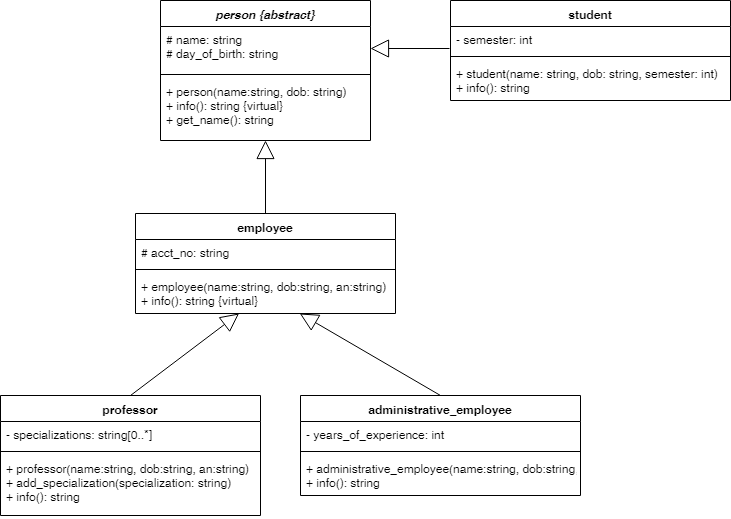

The diagram above was exported from draw.io. Its source (the exported page's mxGraphModel, read from the mxfile embedded in the PNG):
<mxGraphModel dx="1394" dy="715" grid="1" gridSize="10" guides="1" tooltips="1" connect="1" arrows="1" fold="1" page="1" pageScale="1" pageWidth="827" pageHeight="1169" math="0" shadow="0">
  <root>
    <mxCell id="0" />
    <mxCell id="1" parent="0" />
    <mxCell id="NAVmwPkXwVqnCndRXpV3-1" value="person {abstract}" style="swimlane;fontStyle=3;align=center;verticalAlign=top;childLayout=stackLayout;horizontal=1;startSize=26;horizontalStack=0;resizeParent=1;resizeParentMax=0;resizeLast=0;collapsible=1;marginBottom=0;" vertex="1" parent="1">
      <mxGeometry x="220" y="69" width="210" height="140" as="geometry" />
    </mxCell>
    <mxCell id="NAVmwPkXwVqnCndRXpV3-2" value="# name: string&#10;# day_of_birth: string&#10;" style="text;strokeColor=none;fillColor=none;align=left;verticalAlign=top;spacingLeft=4;spacingRight=4;overflow=hidden;rotatable=0;points=[[0,0.5],[1,0.5]];portConstraint=eastwest;" vertex="1" parent="NAVmwPkXwVqnCndRXpV3-1">
      <mxGeometry y="26" width="210" height="44" as="geometry" />
    </mxCell>
    <mxCell id="NAVmwPkXwVqnCndRXpV3-3" value="" style="line;strokeWidth=1;fillColor=none;align=left;verticalAlign=middle;spacingTop=-1;spacingLeft=3;spacingRight=3;rotatable=0;labelPosition=right;points=[];portConstraint=eastwest;" vertex="1" parent="NAVmwPkXwVqnCndRXpV3-1">
      <mxGeometry y="70" width="210" height="8" as="geometry" />
    </mxCell>
    <mxCell id="NAVmwPkXwVqnCndRXpV3-4" value="+ person(name:string, dob: string)&#10;+ info(): string {virtual}&#10;+ get_name(): string" style="text;strokeColor=none;fillColor=none;align=left;verticalAlign=top;spacingLeft=4;spacingRight=4;overflow=hidden;rotatable=0;points=[[0,0.5],[1,0.5]];portConstraint=eastwest;" vertex="1" parent="NAVmwPkXwVqnCndRXpV3-1">
      <mxGeometry y="78" width="210" height="62" as="geometry" />
    </mxCell>
    <mxCell id="NAVmwPkXwVqnCndRXpV3-5" value="employee" style="swimlane;fontStyle=1;align=center;verticalAlign=top;childLayout=stackLayout;horizontal=1;startSize=26;horizontalStack=0;resizeParent=1;resizeParentMax=0;resizeLast=0;collapsible=1;marginBottom=0;" vertex="1" parent="1">
      <mxGeometry x="195" y="282" width="260" height="100" as="geometry" />
    </mxCell>
    <mxCell id="NAVmwPkXwVqnCndRXpV3-6" value="# acct_no: string" style="text;strokeColor=none;fillColor=none;align=left;verticalAlign=top;spacingLeft=4;spacingRight=4;overflow=hidden;rotatable=0;points=[[0,0.5],[1,0.5]];portConstraint=eastwest;" vertex="1" parent="NAVmwPkXwVqnCndRXpV3-5">
      <mxGeometry y="26" width="260" height="26" as="geometry" />
    </mxCell>
    <mxCell id="NAVmwPkXwVqnCndRXpV3-7" value="" style="line;strokeWidth=1;fillColor=none;align=left;verticalAlign=middle;spacingTop=-1;spacingLeft=3;spacingRight=3;rotatable=0;labelPosition=right;points=[];portConstraint=eastwest;" vertex="1" parent="NAVmwPkXwVqnCndRXpV3-5">
      <mxGeometry y="52" width="260" height="8" as="geometry" />
    </mxCell>
    <mxCell id="NAVmwPkXwVqnCndRXpV3-8" value="+ employee(name:string, dob:string, an:string)&#10;+ info(): string {virtual}&#10;" style="text;strokeColor=none;fillColor=none;align=left;verticalAlign=top;spacingLeft=4;spacingRight=4;overflow=hidden;rotatable=0;points=[[0,0.5],[1,0.5]];portConstraint=eastwest;" vertex="1" parent="NAVmwPkXwVqnCndRXpV3-5">
      <mxGeometry y="60" width="260" height="40" as="geometry" />
    </mxCell>
    <mxCell id="NAVmwPkXwVqnCndRXpV3-9" value="professor" style="swimlane;fontStyle=1;align=center;verticalAlign=top;childLayout=stackLayout;horizontal=1;startSize=26;horizontalStack=0;resizeParent=1;resizeParentMax=0;resizeLast=0;collapsible=1;marginBottom=0;" vertex="1" parent="1">
      <mxGeometry x="60" y="464" width="260" height="120" as="geometry" />
    </mxCell>
    <mxCell id="NAVmwPkXwVqnCndRXpV3-10" value="- specializations: string[0..*]" style="text;strokeColor=none;fillColor=none;align=left;verticalAlign=top;spacingLeft=4;spacingRight=4;overflow=hidden;rotatable=0;points=[[0,0.5],[1,0.5]];portConstraint=eastwest;" vertex="1" parent="NAVmwPkXwVqnCndRXpV3-9">
      <mxGeometry y="26" width="260" height="26" as="geometry" />
    </mxCell>
    <mxCell id="NAVmwPkXwVqnCndRXpV3-11" value="" style="line;strokeWidth=1;fillColor=none;align=left;verticalAlign=middle;spacingTop=-1;spacingLeft=3;spacingRight=3;rotatable=0;labelPosition=right;points=[];portConstraint=eastwest;" vertex="1" parent="NAVmwPkXwVqnCndRXpV3-9">
      <mxGeometry y="52" width="260" height="8" as="geometry" />
    </mxCell>
    <mxCell id="NAVmwPkXwVqnCndRXpV3-12" value="+ professor(name:string, dob:string, an:string)&#10;+ add_specialization(specialization: string)&#10;+ info(): string&#10;&#10;" style="text;strokeColor=none;fillColor=none;align=left;verticalAlign=top;spacingLeft=4;spacingRight=4;overflow=hidden;rotatable=0;points=[[0,0.5],[1,0.5]];portConstraint=eastwest;" vertex="1" parent="NAVmwPkXwVqnCndRXpV3-9">
      <mxGeometry y="60" width="260" height="60" as="geometry" />
    </mxCell>
    <mxCell id="NAVmwPkXwVqnCndRXpV3-13" value="" style="endArrow=block;endSize=16;endFill=0;html=1;exitX=0.5;exitY=0;exitDx=0;exitDy=0;" edge="1" parent="1" source="NAVmwPkXwVqnCndRXpV3-9" target="NAVmwPkXwVqnCndRXpV3-8">
      <mxGeometry width="160" relative="1" as="geometry">
        <mxPoint x="220" y="590" as="sourcePoint" />
        <mxPoint x="380" y="590" as="targetPoint" />
      </mxGeometry>
    </mxCell>
    <mxCell id="NAVmwPkXwVqnCndRXpV3-14" value="" style="endArrow=block;endSize=16;endFill=0;html=1;" edge="1" parent="1" source="NAVmwPkXwVqnCndRXpV3-5" target="NAVmwPkXwVqnCndRXpV3-4">
      <mxGeometry width="160" relative="1" as="geometry">
        <mxPoint x="120" y="620" as="sourcePoint" />
        <mxPoint x="280" y="620" as="targetPoint" />
      </mxGeometry>
    </mxCell>
    <mxCell id="NAVmwPkXwVqnCndRXpV3-16" value="" style="endArrow=block;endSize=16;endFill=0;html=1;exitX=0.5;exitY=0;exitDx=0;exitDy=0;" edge="1" parent="1" source="NAVmwPkXwVqnCndRXpV3-22" target="NAVmwPkXwVqnCndRXpV3-8">
      <mxGeometry width="160" relative="1" as="geometry">
        <mxPoint x="530" y="464" as="sourcePoint" />
        <mxPoint x="308.52941176470586" y="392" as="targetPoint" />
      </mxGeometry>
    </mxCell>
    <mxCell id="NAVmwPkXwVqnCndRXpV3-17" value="student" style="swimlane;fontStyle=1;align=center;verticalAlign=top;childLayout=stackLayout;horizontal=1;startSize=26;horizontalStack=0;resizeParent=1;resizeParentMax=0;resizeLast=0;collapsible=1;marginBottom=0;" vertex="1" parent="1">
      <mxGeometry x="510" y="69" width="280" height="100" as="geometry" />
    </mxCell>
    <mxCell id="NAVmwPkXwVqnCndRXpV3-18" value="- semester: int" style="text;strokeColor=none;fillColor=none;align=left;verticalAlign=top;spacingLeft=4;spacingRight=4;overflow=hidden;rotatable=0;points=[[0,0.5],[1,0.5]];portConstraint=eastwest;" vertex="1" parent="NAVmwPkXwVqnCndRXpV3-17">
      <mxGeometry y="26" width="280" height="26" as="geometry" />
    </mxCell>
    <mxCell id="NAVmwPkXwVqnCndRXpV3-19" value="" style="line;strokeWidth=1;fillColor=none;align=left;verticalAlign=middle;spacingTop=-1;spacingLeft=3;spacingRight=3;rotatable=0;labelPosition=right;points=[];portConstraint=eastwest;" vertex="1" parent="NAVmwPkXwVqnCndRXpV3-17">
      <mxGeometry y="52" width="280" height="8" as="geometry" />
    </mxCell>
    <mxCell id="NAVmwPkXwVqnCndRXpV3-20" value="+ student(name: string, dob: string, semester: int)&#10;+ info(): string&#10;" style="text;strokeColor=none;fillColor=none;align=left;verticalAlign=top;spacingLeft=4;spacingRight=4;overflow=hidden;rotatable=0;points=[[0,0.5],[1,0.5]];portConstraint=eastwest;" vertex="1" parent="NAVmwPkXwVqnCndRXpV3-17">
      <mxGeometry y="60" width="280" height="40" as="geometry" />
    </mxCell>
    <mxCell id="NAVmwPkXwVqnCndRXpV3-21" value="" style="endArrow=block;endSize=16;endFill=0;html=1;entryX=1;entryY=0.5;entryDx=0;entryDy=0;exitX=-0.004;exitY=0.846;exitDx=0;exitDy=0;exitPerimeter=0;" edge="1" parent="1" source="NAVmwPkXwVqnCndRXpV3-18" target="NAVmwPkXwVqnCndRXpV3-2">
      <mxGeometry width="160" relative="1" as="geometry">
        <mxPoint x="335" y="292" as="sourcePoint" />
        <mxPoint x="335" y="219" as="targetPoint" />
      </mxGeometry>
    </mxCell>
    <mxCell id="NAVmwPkXwVqnCndRXpV3-22" value="administrative_employee" style="swimlane;fontStyle=1;align=center;verticalAlign=top;childLayout=stackLayout;horizontal=1;startSize=26;horizontalStack=0;resizeParent=1;resizeParentMax=0;resizeLast=0;collapsible=1;marginBottom=0;" vertex="1" parent="1">
      <mxGeometry x="360" y="464" width="280" height="100" as="geometry" />
    </mxCell>
    <mxCell id="NAVmwPkXwVqnCndRXpV3-23" value="- years_of_experience: int" style="text;strokeColor=none;fillColor=none;align=left;verticalAlign=top;spacingLeft=4;spacingRight=4;overflow=hidden;rotatable=0;points=[[0,0.5],[1,0.5]];portConstraint=eastwest;" vertex="1" parent="NAVmwPkXwVqnCndRXpV3-22">
      <mxGeometry y="26" width="280" height="26" as="geometry" />
    </mxCell>
    <mxCell id="NAVmwPkXwVqnCndRXpV3-24" value="" style="line;strokeWidth=1;fillColor=none;align=left;verticalAlign=middle;spacingTop=-1;spacingLeft=3;spacingRight=3;rotatable=0;labelPosition=right;points=[];portConstraint=eastwest;" vertex="1" parent="NAVmwPkXwVqnCndRXpV3-22">
      <mxGeometry y="52" width="280" height="8" as="geometry" />
    </mxCell>
    <mxCell id="NAVmwPkXwVqnCndRXpV3-25" value="+ administrative_employee(name:string, dob:string, an:string. yoe:int)&#10;+ info(): string&#10;" style="text;strokeColor=none;fillColor=none;align=left;verticalAlign=top;spacingLeft=4;spacingRight=4;overflow=hidden;rotatable=0;points=[[0,0.5],[1,0.5]];portConstraint=eastwest;" vertex="1" parent="NAVmwPkXwVqnCndRXpV3-22">
      <mxGeometry y="60" width="280" height="40" as="geometry" />
    </mxCell>
  </root>
</mxGraphModel>